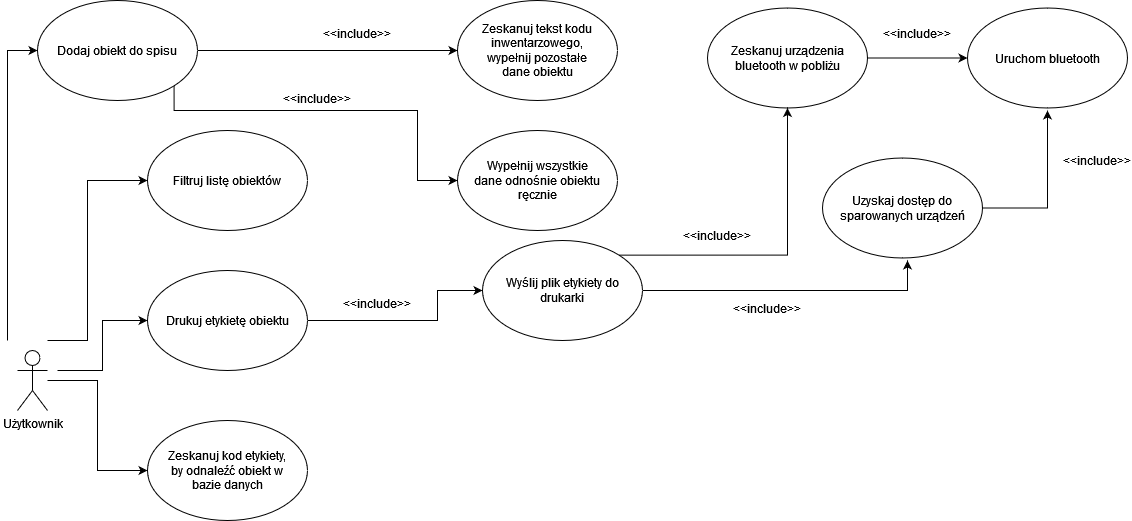

The diagram above was exported from draw.io. Its source (the exported page's mxGraphModel, read from the mxfile embedded in the PNG):
<mxGraphModel dx="1497" dy="813" grid="0" gridSize="10" guides="1" tooltips="1" connect="1" arrows="1" fold="1" page="1" pageScale="1" pageWidth="1169" pageHeight="827" background="#ffffff" math="0" shadow="0">
  <root>
    <mxCell id="0" />
    <mxCell id="1" parent="0" />
    <mxCell id="VyMGy5upvVmEH4Rttghj-65" style="edgeStyle=orthogonalEdgeStyle;rounded=0;orthogonalLoop=1;jettySize=auto;html=1;entryX=0;entryY=0.5;entryDx=0;entryDy=0;" edge="1" parent="1" target="VyMGy5upvVmEH4Rttghj-16">
      <mxGeometry relative="1" as="geometry">
        <mxPoint x="30" y="360" as="sourcePoint" />
        <Array as="points">
          <mxPoint x="30" y="360" />
          <mxPoint x="30" y="70" />
        </Array>
      </mxGeometry>
    </mxCell>
    <mxCell id="VyMGy5upvVmEH4Rttghj-66" style="edgeStyle=orthogonalEdgeStyle;rounded=0;orthogonalLoop=1;jettySize=auto;html=1;entryX=0;entryY=0.5;entryDx=0;entryDy=0;" edge="1" parent="1" target="VyMGy5upvVmEH4Rttghj-37">
      <mxGeometry relative="1" as="geometry">
        <mxPoint x="70" y="360" as="sourcePoint" />
        <Array as="points">
          <mxPoint x="110" y="360" />
          <mxPoint x="110" y="200" />
        </Array>
      </mxGeometry>
    </mxCell>
    <mxCell id="VyMGy5upvVmEH4Rttghj-67" style="edgeStyle=orthogonalEdgeStyle;rounded=0;orthogonalLoop=1;jettySize=auto;html=1;entryX=0;entryY=0.5;entryDx=0;entryDy=0;" edge="1" parent="1" target="VyMGy5upvVmEH4Rttghj-39">
      <mxGeometry relative="1" as="geometry">
        <mxPoint x="80" y="390" as="sourcePoint" />
      </mxGeometry>
    </mxCell>
    <mxCell id="VyMGy5upvVmEH4Rttghj-68" style="edgeStyle=orthogonalEdgeStyle;rounded=0;orthogonalLoop=1;jettySize=auto;html=1;entryX=0;entryY=0.5;entryDx=0;entryDy=0;" edge="1" parent="1" source="VyMGy5upvVmEH4Rttghj-1" target="VyMGy5upvVmEH4Rttghj-63">
      <mxGeometry relative="1" as="geometry" />
    </mxCell>
    <mxCell id="VyMGy5upvVmEH4Rttghj-1" value="Użytkownik" style="shape=umlActor;verticalLabelPosition=bottom;verticalAlign=top;html=1;outlineConnect=0;" vertex="1" parent="1">
      <mxGeometry x="40" y="370" width="30" height="60" as="geometry" />
    </mxCell>
    <mxCell id="VyMGy5upvVmEH4Rttghj-33" style="edgeStyle=orthogonalEdgeStyle;rounded=0;orthogonalLoop=1;jettySize=auto;html=1;exitX=1;exitY=0.5;exitDx=0;exitDy=0;entryX=0;entryY=0.5;entryDx=0;entryDy=0;" edge="1" parent="1" source="VyMGy5upvVmEH4Rttghj-16" target="VyMGy5upvVmEH4Rttghj-27">
      <mxGeometry relative="1" as="geometry">
        <Array as="points">
          <mxPoint x="330" y="70" />
        </Array>
      </mxGeometry>
    </mxCell>
    <mxCell id="VyMGy5upvVmEH4Rttghj-34" style="edgeStyle=orthogonalEdgeStyle;rounded=0;orthogonalLoop=1;jettySize=auto;html=1;exitX=1;exitY=1;exitDx=0;exitDy=0;entryX=0;entryY=0.5;entryDx=0;entryDy=0;" edge="1" parent="1" source="VyMGy5upvVmEH4Rttghj-16" target="VyMGy5upvVmEH4Rttghj-29">
      <mxGeometry relative="1" as="geometry">
        <Array as="points">
          <mxPoint x="197" y="130" />
          <mxPoint x="440" y="130" />
          <mxPoint x="440" y="200" />
        </Array>
      </mxGeometry>
    </mxCell>
    <mxCell id="VyMGy5upvVmEH4Rttghj-16" value="" style="ellipse;whiteSpace=wrap;html=1;" vertex="1" parent="1">
      <mxGeometry x="60" y="20" width="160" height="100" as="geometry" />
    </mxCell>
    <mxCell id="VyMGy5upvVmEH4Rttghj-17" value="&lt;div&gt;Dodaj obiekt do spisu&lt;/div&gt;" style="text;html=1;strokeColor=none;fillColor=none;align=center;verticalAlign=middle;whiteSpace=wrap;rounded=0;" vertex="1" parent="1">
      <mxGeometry x="75" y="37.5" width="130" height="65" as="geometry" />
    </mxCell>
    <mxCell id="VyMGy5upvVmEH4Rttghj-27" value="" style="ellipse;whiteSpace=wrap;html=1;" vertex="1" parent="1">
      <mxGeometry x="480" y="20" width="160" height="100" as="geometry" />
    </mxCell>
    <mxCell id="VyMGy5upvVmEH4Rttghj-28" value="Zeskanuj tekst kodu inwentarzowego, wypełnij pozostałe dane obiektu" style="text;html=1;strokeColor=none;fillColor=none;align=center;verticalAlign=middle;whiteSpace=wrap;rounded=0;" vertex="1" parent="1">
      <mxGeometry x="495" y="37.5" width="130" height="65" as="geometry" />
    </mxCell>
    <mxCell id="VyMGy5upvVmEH4Rttghj-29" value="" style="ellipse;whiteSpace=wrap;html=1;" vertex="1" parent="1">
      <mxGeometry x="480" y="150" width="160" height="100" as="geometry" />
    </mxCell>
    <mxCell id="VyMGy5upvVmEH4Rttghj-30" value="Wypełnij wszystkie dane odnośnie obiektu ręcznie" style="text;html=1;strokeColor=none;fillColor=none;align=center;verticalAlign=middle;whiteSpace=wrap;rounded=0;" vertex="1" parent="1">
      <mxGeometry x="495" y="167.5" width="130" height="65" as="geometry" />
    </mxCell>
    <mxCell id="VyMGy5upvVmEH4Rttghj-37" value="" style="ellipse;whiteSpace=wrap;html=1;" vertex="1" parent="1">
      <mxGeometry x="170" y="150" width="160" height="100" as="geometry" />
    </mxCell>
    <mxCell id="VyMGy5upvVmEH4Rttghj-38" value="Filtruj listę obiektów" style="text;html=1;strokeColor=none;fillColor=none;align=center;verticalAlign=middle;whiteSpace=wrap;rounded=0;" vertex="1" parent="1">
      <mxGeometry x="185" y="167.5" width="130" height="65" as="geometry" />
    </mxCell>
    <mxCell id="VyMGy5upvVmEH4Rttghj-52" style="edgeStyle=orthogonalEdgeStyle;rounded=0;orthogonalLoop=1;jettySize=auto;html=1;exitX=1;exitY=0.5;exitDx=0;exitDy=0;entryX=0;entryY=0.5;entryDx=0;entryDy=0;" edge="1" parent="1" source="VyMGy5upvVmEH4Rttghj-39" target="VyMGy5upvVmEH4Rttghj-48">
      <mxGeometry relative="1" as="geometry">
        <Array as="points">
          <mxPoint x="460" y="340" />
          <mxPoint x="460" y="310" />
        </Array>
      </mxGeometry>
    </mxCell>
    <mxCell id="VyMGy5upvVmEH4Rttghj-39" value="" style="ellipse;whiteSpace=wrap;html=1;" vertex="1" parent="1">
      <mxGeometry x="170" y="290" width="160" height="100" as="geometry" />
    </mxCell>
    <mxCell id="VyMGy5upvVmEH4Rttghj-40" value="Drukuj etykietę obiektu" style="text;html=1;strokeColor=none;fillColor=none;align=center;verticalAlign=middle;whiteSpace=wrap;rounded=0;" vertex="1" parent="1">
      <mxGeometry x="185" y="307.5" width="130" height="65" as="geometry" />
    </mxCell>
    <mxCell id="VyMGy5upvVmEH4Rttghj-41" value="&amp;lt;&amp;lt;include&amp;gt;&amp;gt;" style="text;html=1;strokeColor=none;fillColor=none;align=center;verticalAlign=middle;whiteSpace=wrap;rounded=0;" vertex="1" parent="1">
      <mxGeometry x="350" y="37.5" width="60" height="30" as="geometry" />
    </mxCell>
    <mxCell id="VyMGy5upvVmEH4Rttghj-42" value="" style="ellipse;whiteSpace=wrap;html=1;" vertex="1" parent="1">
      <mxGeometry x="990" y="27.5" width="160" height="100" as="geometry" />
    </mxCell>
    <mxCell id="VyMGy5upvVmEH4Rttghj-43" value="Uruchom bluetooth" style="text;html=1;strokeColor=none;fillColor=none;align=center;verticalAlign=middle;whiteSpace=wrap;rounded=0;" vertex="1" parent="1">
      <mxGeometry x="1005" y="45" width="130" height="65" as="geometry" />
    </mxCell>
    <mxCell id="VyMGy5upvVmEH4Rttghj-55" style="edgeStyle=orthogonalEdgeStyle;rounded=0;orthogonalLoop=1;jettySize=auto;html=1;exitX=1;exitY=0.5;exitDx=0;exitDy=0;entryX=0;entryY=0.5;entryDx=0;entryDy=0;" edge="1" parent="1" source="VyMGy5upvVmEH4Rttghj-44" target="VyMGy5upvVmEH4Rttghj-42">
      <mxGeometry relative="1" as="geometry" />
    </mxCell>
    <mxCell id="VyMGy5upvVmEH4Rttghj-44" value="" style="ellipse;whiteSpace=wrap;html=1;" vertex="1" parent="1">
      <mxGeometry x="730" y="27.5" width="160" height="100" as="geometry" />
    </mxCell>
    <mxCell id="VyMGy5upvVmEH4Rttghj-45" value="Zeskanuj urządzenia bluetooth w pobliżu" style="text;html=1;strokeColor=none;fillColor=none;align=center;verticalAlign=middle;whiteSpace=wrap;rounded=0;" vertex="1" parent="1">
      <mxGeometry x="745" y="45" width="130" height="65" as="geometry" />
    </mxCell>
    <mxCell id="VyMGy5upvVmEH4Rttghj-53" style="edgeStyle=orthogonalEdgeStyle;rounded=0;orthogonalLoop=1;jettySize=auto;html=1;exitX=1;exitY=0;exitDx=0;exitDy=0;entryX=0.5;entryY=1;entryDx=0;entryDy=0;" edge="1" parent="1" source="VyMGy5upvVmEH4Rttghj-48" target="VyMGy5upvVmEH4Rttghj-44">
      <mxGeometry relative="1" as="geometry" />
    </mxCell>
    <mxCell id="VyMGy5upvVmEH4Rttghj-54" style="edgeStyle=orthogonalEdgeStyle;rounded=0;orthogonalLoop=1;jettySize=auto;html=1;exitX=1;exitY=0.5;exitDx=0;exitDy=0;" edge="1" parent="1" source="VyMGy5upvVmEH4Rttghj-48">
      <mxGeometry relative="1" as="geometry">
        <mxPoint x="930" y="280" as="targetPoint" />
        <Array as="points">
          <mxPoint x="930" y="310" />
        </Array>
      </mxGeometry>
    </mxCell>
    <mxCell id="VyMGy5upvVmEH4Rttghj-48" value="" style="ellipse;whiteSpace=wrap;html=1;" vertex="1" parent="1">
      <mxGeometry x="505" y="260" width="160" height="100" as="geometry" />
    </mxCell>
    <mxCell id="VyMGy5upvVmEH4Rttghj-49" value="Wyślij plik etykiety do drukarki" style="text;html=1;strokeColor=none;fillColor=none;align=center;verticalAlign=middle;whiteSpace=wrap;rounded=0;" vertex="1" parent="1">
      <mxGeometry x="520" y="277.5" width="130" height="65" as="geometry" />
    </mxCell>
    <mxCell id="VyMGy5upvVmEH4Rttghj-56" style="edgeStyle=orthogonalEdgeStyle;rounded=0;orthogonalLoop=1;jettySize=auto;html=1;exitX=1;exitY=0.5;exitDx=0;exitDy=0;" edge="1" parent="1" source="VyMGy5upvVmEH4Rttghj-50">
      <mxGeometry relative="1" as="geometry">
        <mxPoint x="1070" y="130" as="targetPoint" />
      </mxGeometry>
    </mxCell>
    <mxCell id="VyMGy5upvVmEH4Rttghj-50" value="" style="ellipse;whiteSpace=wrap;html=1;" vertex="1" parent="1">
      <mxGeometry x="845" y="177.5" width="160" height="100" as="geometry" />
    </mxCell>
    <mxCell id="VyMGy5upvVmEH4Rttghj-51" value="Uzyskaj dostęp do sparowanych urządzeń" style="text;html=1;strokeColor=none;fillColor=none;align=center;verticalAlign=middle;whiteSpace=wrap;rounded=0;" vertex="1" parent="1">
      <mxGeometry x="860" y="195" width="130" height="65" as="geometry" />
    </mxCell>
    <mxCell id="VyMGy5upvVmEH4Rttghj-57" value="&amp;lt;&amp;lt;include&amp;gt;&amp;gt;" style="text;html=1;strokeColor=none;fillColor=none;align=center;verticalAlign=middle;whiteSpace=wrap;rounded=0;" vertex="1" parent="1">
      <mxGeometry x="310" y="102.5" width="60" height="30" as="geometry" />
    </mxCell>
    <mxCell id="VyMGy5upvVmEH4Rttghj-58" value="&amp;lt;&amp;lt;include&amp;gt;&amp;gt;" style="text;html=1;strokeColor=none;fillColor=none;align=center;verticalAlign=middle;whiteSpace=wrap;rounded=0;" vertex="1" parent="1">
      <mxGeometry x="370" y="307.5" width="60" height="30" as="geometry" />
    </mxCell>
    <mxCell id="VyMGy5upvVmEH4Rttghj-59" value="&amp;lt;&amp;lt;include&amp;gt;&amp;gt;" style="text;html=1;strokeColor=none;fillColor=none;align=center;verticalAlign=middle;whiteSpace=wrap;rounded=0;" vertex="1" parent="1">
      <mxGeometry x="710" y="240" width="60" height="30" as="geometry" />
    </mxCell>
    <mxCell id="VyMGy5upvVmEH4Rttghj-60" value="&amp;lt;&amp;lt;include&amp;gt;&amp;gt;" style="text;html=1;strokeColor=none;fillColor=none;align=center;verticalAlign=middle;whiteSpace=wrap;rounded=0;" vertex="1" parent="1">
      <mxGeometry x="760" y="312.5" width="60" height="30" as="geometry" />
    </mxCell>
    <mxCell id="VyMGy5upvVmEH4Rttghj-61" value="&amp;lt;&amp;lt;include&amp;gt;&amp;gt;" style="text;html=1;strokeColor=none;fillColor=none;align=center;verticalAlign=middle;whiteSpace=wrap;rounded=0;" vertex="1" parent="1">
      <mxGeometry x="1090" y="165" width="60" height="30" as="geometry" />
    </mxCell>
    <mxCell id="VyMGy5upvVmEH4Rttghj-62" value="&amp;lt;&amp;lt;include&amp;gt;&amp;gt;" style="text;html=1;strokeColor=none;fillColor=none;align=center;verticalAlign=middle;whiteSpace=wrap;rounded=0;" vertex="1" parent="1">
      <mxGeometry x="910" y="37.5" width="60" height="30" as="geometry" />
    </mxCell>
    <mxCell id="VyMGy5upvVmEH4Rttghj-63" value="" style="ellipse;whiteSpace=wrap;html=1;" vertex="1" parent="1">
      <mxGeometry x="170" y="440" width="160" height="100" as="geometry" />
    </mxCell>
    <mxCell id="VyMGy5upvVmEH4Rttghj-64" value="Zeskanuj kod etykiety, by odnaleźć obiekt w bazie danych" style="text;html=1;strokeColor=none;fillColor=none;align=center;verticalAlign=middle;whiteSpace=wrap;rounded=0;" vertex="1" parent="1">
      <mxGeometry x="185" y="457.5" width="130" height="65" as="geometry" />
    </mxCell>
  </root>
</mxGraphModel>